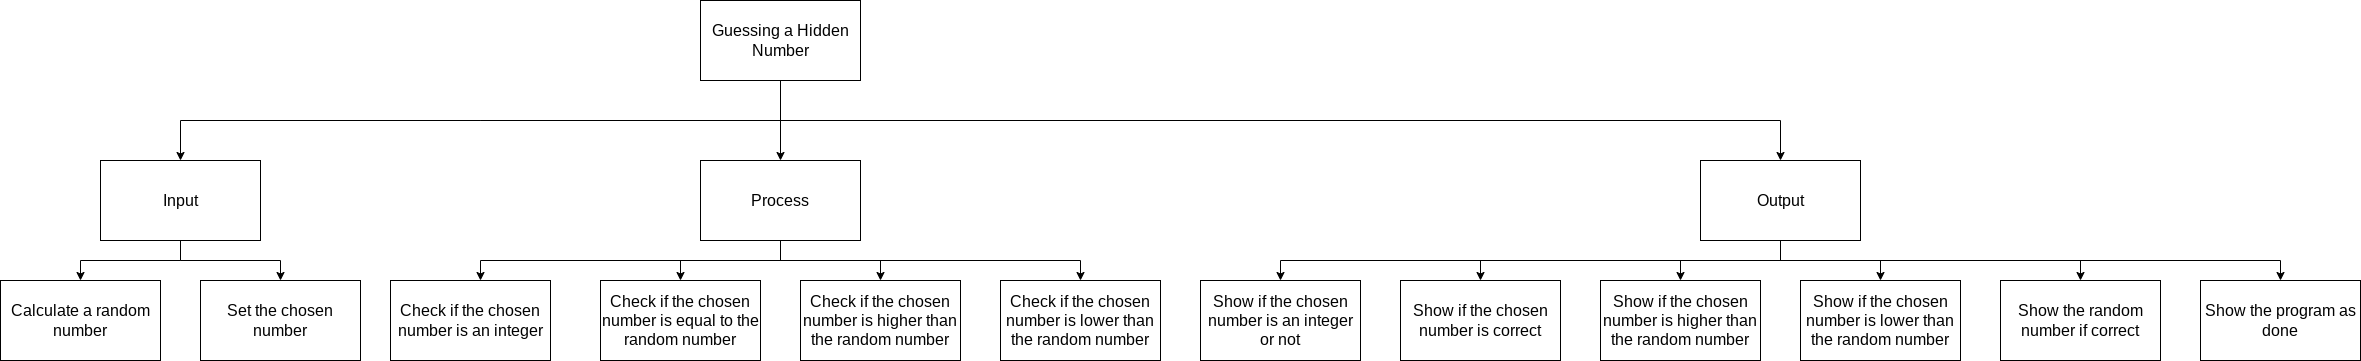

The diagram above was exported from draw.io. Its source (the exported page's mxGraphModel, read from the mxfile embedded in the PNG):
<mxGraphModel dx="899" dy="581" grid="1" gridSize="10" guides="1" tooltips="1" connect="1" arrows="1" fold="1" page="1" pageScale="1" pageWidth="827" pageHeight="1169" math="0" shadow="0">
  <root>
    <mxCell id="0" />
    <mxCell id="1" parent="0" />
    <mxCell id="7" style="edgeStyle=none;html=1;fontSize=14;" parent="1" source="2" target="4" edge="1">
      <mxGeometry relative="1" as="geometry" />
    </mxCell>
    <mxCell id="8" style="edgeStyle=orthogonalEdgeStyle;html=1;entryX=0.5;entryY=0;entryDx=0;entryDy=0;fontSize=14;rounded=0;" parent="1" source="2" target="5" edge="1">
      <mxGeometry relative="1" as="geometry">
        <Array as="points">
          <mxPoint x="480" y="120" />
          <mxPoint x="190" y="120" />
        </Array>
      </mxGeometry>
    </mxCell>
    <mxCell id="9" style="edgeStyle=orthogonalEdgeStyle;rounded=0;html=1;fontSize=14;entryX=0.5;entryY=0;entryDx=0;entryDy=0;" parent="1" source="2" target="6" edge="1">
      <mxGeometry relative="1" as="geometry">
        <Array as="points">
          <mxPoint x="480" y="120" />
          <mxPoint x="880" y="120" />
        </Array>
      </mxGeometry>
    </mxCell>
    <mxCell id="2" value="Guessing a Hidden Number" style="rounded=0;whiteSpace=wrap;html=1;fontSize=16;" parent="1" vertex="1">
      <mxGeometry x="700" width="160" height="80" as="geometry" />
    </mxCell>
    <mxCell id="15" style="edgeStyle=orthogonalEdgeStyle;rounded=0;html=1;entryX=0.5;entryY=0;entryDx=0;entryDy=0;fontSize=14;" parent="1" source="4" edge="1">
      <mxGeometry relative="1" as="geometry">
        <mxPoint x="480" y="280" as="targetPoint" />
        <Array as="points">
          <mxPoint x="780" y="260" />
          <mxPoint x="480" y="260" />
        </Array>
      </mxGeometry>
    </mxCell>
    <mxCell id="35" style="edgeStyle=orthogonalEdgeStyle;html=1;entryX=0.5;entryY=0;entryDx=0;entryDy=0;rounded=0;" parent="1" source="4" target="34" edge="1">
      <mxGeometry relative="1" as="geometry">
        <Array as="points">
          <mxPoint x="780" y="260" />
          <mxPoint x="1080" y="260" />
        </Array>
      </mxGeometry>
    </mxCell>
    <mxCell id="41" style="edgeStyle=orthogonalEdgeStyle;html=1;entryX=0.5;entryY=0;entryDx=0;entryDy=0;rounded=0;" parent="1" source="4" target="38" edge="1">
      <mxGeometry relative="1" as="geometry" />
    </mxCell>
    <mxCell id="42" style="edgeStyle=orthogonalEdgeStyle;rounded=0;html=1;" parent="1" source="4" target="26" edge="1">
      <mxGeometry relative="1" as="geometry" />
    </mxCell>
    <mxCell id="4" value="Process" style="rounded=0;whiteSpace=wrap;html=1;fontSize=16;" parent="1" vertex="1">
      <mxGeometry x="700" y="160" width="160" height="80" as="geometry" />
    </mxCell>
    <mxCell id="11" style="edgeStyle=orthogonalEdgeStyle;rounded=0;html=1;entryX=0.5;entryY=0;entryDx=0;entryDy=0;fontSize=14;" parent="1" source="5" target="10" edge="1">
      <mxGeometry relative="1" as="geometry" />
    </mxCell>
    <mxCell id="31" style="edgeStyle=none;html=1;entryX=0.5;entryY=0;entryDx=0;entryDy=0;rounded=0;" parent="1" source="5" target="30" edge="1">
      <mxGeometry relative="1" as="geometry">
        <Array as="points">
          <mxPoint x="180" y="260" />
          <mxPoint x="80" y="260" />
        </Array>
      </mxGeometry>
    </mxCell>
    <mxCell id="5" value="Input" style="rounded=0;whiteSpace=wrap;html=1;fontSize=16;" parent="1" vertex="1">
      <mxGeometry x="100" y="160" width="160" height="80" as="geometry" />
    </mxCell>
    <mxCell id="19" style="edgeStyle=orthogonalEdgeStyle;rounded=0;html=1;entryX=0.5;entryY=0;entryDx=0;entryDy=0;fontSize=14;" parent="1" source="6" edge="1">
      <mxGeometry relative="1" as="geometry">
        <mxPoint x="1680" y="279.9999999999999" as="targetPoint" />
        <Array as="points">
          <mxPoint x="1780" y="260" />
          <mxPoint x="1680" y="260" />
        </Array>
      </mxGeometry>
    </mxCell>
    <mxCell id="29" style="edgeStyle=orthogonalEdgeStyle;rounded=0;html=1;entryX=0.5;entryY=0;entryDx=0;entryDy=0;fontSize=13;" parent="1" source="6" target="28" edge="1">
      <mxGeometry relative="1" as="geometry">
        <Array as="points">
          <mxPoint x="1780" y="260" />
          <mxPoint x="1480" y="260" />
        </Array>
      </mxGeometry>
    </mxCell>
    <mxCell id="33" style="edgeStyle=orthogonalEdgeStyle;rounded=0;html=1;entryX=0.5;entryY=0;entryDx=0;entryDy=0;" parent="1" source="6" target="21" edge="1">
      <mxGeometry relative="1" as="geometry">
        <Array as="points">
          <mxPoint x="1780" y="260" />
          <mxPoint x="2280" y="260" />
        </Array>
      </mxGeometry>
    </mxCell>
    <mxCell id="37" style="edgeStyle=orthogonalEdgeStyle;rounded=0;html=1;entryX=0.5;entryY=0;entryDx=0;entryDy=0;" parent="1" source="6" target="36" edge="1">
      <mxGeometry relative="1" as="geometry">
        <Array as="points">
          <mxPoint x="1780" y="260" />
          <mxPoint x="1280" y="260" />
        </Array>
      </mxGeometry>
    </mxCell>
    <mxCell id="45" style="edgeStyle=orthogonalEdgeStyle;rounded=0;html=1;entryX=0.5;entryY=0;entryDx=0;entryDy=0;" parent="1" source="6" target="44" edge="1">
      <mxGeometry relative="1" as="geometry" />
    </mxCell>
    <mxCell id="46" style="edgeStyle=orthogonalEdgeStyle;rounded=0;html=1;entryX=0.5;entryY=0;entryDx=0;entryDy=0;" parent="1" source="6" target="32" edge="1">
      <mxGeometry relative="1" as="geometry">
        <Array as="points">
          <mxPoint x="1780" y="260" />
          <mxPoint x="2080" y="260" />
        </Array>
      </mxGeometry>
    </mxCell>
    <mxCell id="6" value="Output" style="rounded=0;whiteSpace=wrap;html=1;fontSize=16;" parent="1" vertex="1">
      <mxGeometry x="1700" y="160" width="160" height="80" as="geometry" />
    </mxCell>
    <mxCell id="10" value="Set the chosen number" style="rounded=0;whiteSpace=wrap;html=1;fontSize=16;" parent="1" vertex="1">
      <mxGeometry x="200" y="280" width="160" height="80" as="geometry" />
    </mxCell>
    <mxCell id="21" value="Show the program as done" style="rounded=0;whiteSpace=wrap;html=1;fontSize=16;" parent="1" vertex="1">
      <mxGeometry x="2200" y="280" width="160" height="80" as="geometry" />
    </mxCell>
    <mxCell id="26" value="Check if the chosen number is higher than the random number" style="rounded=0;whiteSpace=wrap;html=1;fontSize=16;" parent="1" vertex="1">
      <mxGeometry x="800" y="280" width="160" height="80" as="geometry" />
    </mxCell>
    <mxCell id="28" value="Show if the chosen number is correct" style="rounded=0;whiteSpace=wrap;html=1;fontSize=16;" parent="1" vertex="1">
      <mxGeometry x="1400" y="280" width="160" height="80" as="geometry" />
    </mxCell>
    <mxCell id="30" value="Calculate a random number" style="rounded=0;whiteSpace=wrap;html=1;fontSize=16;" parent="1" vertex="1">
      <mxGeometry y="280" width="160" height="80" as="geometry" />
    </mxCell>
    <mxCell id="32" value="Show the random number if correct" style="rounded=0;whiteSpace=wrap;html=1;fontSize=16;" parent="1" vertex="1">
      <mxGeometry x="2000" y="280" width="160" height="80" as="geometry" />
    </mxCell>
    <mxCell id="34" value="Check if the chosen number is lower than the random number" style="rounded=0;whiteSpace=wrap;html=1;fontSize=16;" parent="1" vertex="1">
      <mxGeometry x="1000" y="280" width="160" height="80" as="geometry" />
    </mxCell>
    <mxCell id="36" value="Show if the chosen number is an integer or not" style="rounded=0;whiteSpace=wrap;html=1;fontSize=16;" parent="1" vertex="1">
      <mxGeometry x="1200" y="280" width="160" height="80" as="geometry" />
    </mxCell>
    <mxCell id="38" value="&lt;span&gt;Check if the chosen number is equal to the random number&lt;/span&gt;" style="rounded=0;whiteSpace=wrap;html=1;fontSize=16;" parent="1" vertex="1">
      <mxGeometry x="600" y="280" width="160" height="80" as="geometry" />
    </mxCell>
    <mxCell id="39" value="Check if the chosen number is an integer" style="rounded=0;whiteSpace=wrap;html=1;fontSize=16;" parent="1" vertex="1">
      <mxGeometry x="390" y="280" width="160" height="80" as="geometry" />
    </mxCell>
    <mxCell id="43" value="Show if the chosen number is higher than the random number" style="rounded=0;whiteSpace=wrap;html=1;fontSize=16;" parent="1" vertex="1">
      <mxGeometry x="1600" y="280" width="160" height="80" as="geometry" />
    </mxCell>
    <mxCell id="44" value="Show if the chosen number is lower than the random number" style="rounded=0;whiteSpace=wrap;html=1;fontSize=16;" parent="1" vertex="1">
      <mxGeometry x="1800" y="280" width="160" height="80" as="geometry" />
    </mxCell>
  </root>
</mxGraphModel>